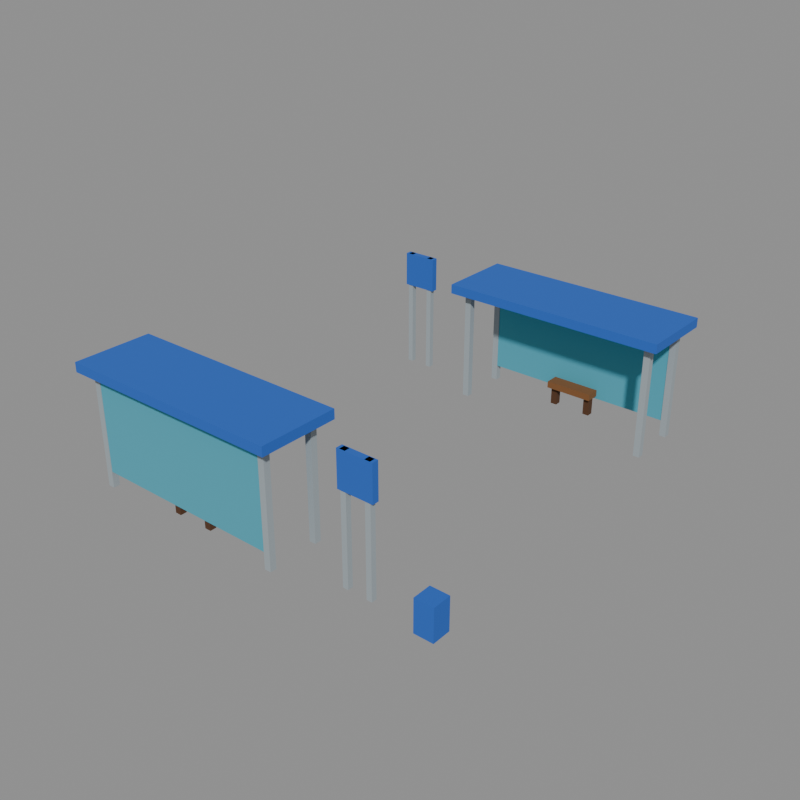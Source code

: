 # Source: stop_bus_drive.blend  (saved by Blender 5.2.44; exported with 4.5.12 LTS)
import bpy
from mathutils import Matrix  # noqa: F401  (used for matrix-valued properties, if any)

bpy.ops.wm.read_factory_settings(use_empty=True)
scene = bpy.context.scene
scene.name = 'model'

# ---- collections
col_default = bpy.data.collections.new('default'); scene.collection.children.link(col_default)
col_reference = bpy.data.collections.new('reference'); scene.collection.children.link(col_reference)

# ---- materials (node trees are filled in below, after node groups)
mat_steel_light = bpy.data.materials.new('steel_light')
mat_steel_light.diffuse_color = (0.3424, 0.3931, 0.42, 1.0)
mat_cc1 = bpy.data.materials.new('cc1')
mat_cc1.diffuse_color = (0.01961, 0.1193, 0.5225, 1.0)
mat_glass = bpy.data.materials.new('glass')
mat_glass.diffuse_color = (0.07324, 0.3801, 0.4919, 1.0)
mat_wood = bpy.data.materials.new('wood')
mat_wood.diffuse_color = (0.214, 0.08898, 0.02721, 1.0)
mat_wood_dark = bpy.data.materials.new('wood_dark')
mat_wood_dark.diffuse_color = (0.08898, 0.03631, 0.01341, 1.0)

# ---- material node trees
mat_steel_light.use_nodes = True; mat_steel_light.node_tree.nodes.clear()
_N = mat_steel_light.node_tree.nodes; _L = mat_steel_light.node_tree.links
n0 = _N.new('ShaderNodeBsdfPrincipled'); n0.name = 'Principled BSDF'; n0.location = (-200, 100)
n0.inputs[0].default_value = (0.3424, 0.3931, 0.42, 1.0)
n0.inputs[2].default_value = 1.0
n0.inputs[10].default_value = 0.005
n1 = _N.new('ShaderNodeOutputMaterial'); n1.name = 'Material Output'; n1.location = (200, 100)
_L.new(n0.outputs[0], n1.inputs[0])
n1.is_active_output = True
mat_cc1.use_nodes = True; mat_cc1.node_tree.nodes.clear()
_N = mat_cc1.node_tree.nodes; _L = mat_cc1.node_tree.links
n0 = _N.new('ShaderNodeBsdfPrincipled'); n0.name = 'Principled BSDF'; n0.location = (-200, 100)
n0.inputs[0].default_value = (0.01961, 0.1193, 0.5225, 1.0)
n0.inputs[2].default_value = 1.0
n0.inputs[10].default_value = 0.005
n1 = _N.new('ShaderNodeOutputMaterial'); n1.name = 'Material Output'; n1.location = (200, 100)
_L.new(n0.outputs[0], n1.inputs[0])
n1.is_active_output = True
mat_glass.use_nodes = True; mat_glass.node_tree.nodes.clear()
_N = mat_glass.node_tree.nodes; _L = mat_glass.node_tree.links
n0 = _N.new('ShaderNodeBsdfPrincipled'); n0.name = 'Principled BSDF'; n0.location = (-200, 100)
n0.inputs[0].default_value = (0.07324, 0.3801, 0.4919, 1.0)
n0.inputs[2].default_value = 1.0
n0.inputs[10].default_value = 0.005
n1 = _N.new('ShaderNodeOutputMaterial'); n1.name = 'Material Output'; n1.location = (200, 100)
_L.new(n0.outputs[0], n1.inputs[0])
n1.is_active_output = True
mat_wood.use_nodes = True; mat_wood.node_tree.nodes.clear()
_N = mat_wood.node_tree.nodes; _L = mat_wood.node_tree.links
n0 = _N.new('ShaderNodeBsdfPrincipled'); n0.name = 'Principled BSDF'; n0.location = (-200, 100)
n0.inputs[0].default_value = (0.214, 0.08898, 0.02721, 1.0)
n0.inputs[2].default_value = 1.0
n0.inputs[10].default_value = 0.005
n1 = _N.new('ShaderNodeOutputMaterial'); n1.name = 'Material Output'; n1.location = (200, 100)
_L.new(n0.outputs[0], n1.inputs[0])
n1.is_active_output = True
mat_wood_dark.use_nodes = True; mat_wood_dark.node_tree.nodes.clear()
_N = mat_wood_dark.node_tree.nodes; _L = mat_wood_dark.node_tree.links
n0 = _N.new('ShaderNodeBsdfPrincipled'); n0.name = 'Principled BSDF'; n0.location = (-200, 100)
n0.inputs[0].default_value = (0.08898, 0.03631, 0.01341, 1.0)
n0.inputs[2].default_value = 1.0
n0.inputs[10].default_value = 0.005
n1 = _N.new('ShaderNodeOutputMaterial'); n1.name = 'Material Output'; n1.location = (200, 100)
_L.new(n0.outputs[0], n1.inputs[0])
n1.is_active_output = True

# ---- meshes
me_stop_bus_drive_default = bpy.data.meshes.new('stop_bus_drive_default')
me_stop_bus_drive_default.from_pydata([(1.68, 0.48, 0.0), (1.92, 0.48, 0.0), (1.92, 0.72, 0.0), (1.68, 0.72, 0.0), (1.68, 0.48, 4.2), (1.92, 0.48, 4.2), (1.92, 0.72, 4.2), (1.68, 0.72, 4.2), (9.08, 0.48, 0.0), (9.32, 0.48, 0.0), (9.32, 0.72, 0.0), (9.08, 0.72, 0.0), (9.08, 0.48, 4.2), (9.32, 0.48, 4.2), (9.32, 0.72, 4.2), (9.08, 0.72, 4.2), (9.08, 2.38, 0.0), (9.32, 2.38, 0.0), (9.32, 2.62, 0.0), (9.08, 2.62, 0.0), (9.08, 2.38, 4.2), (9.32, 2.38, 4.2), (9.32, 2.62, 4.2), (9.08, 2.62, 4.2), (1.68, 2.38, 0.0), (1.92, 2.38, 0.0), (1.92, 2.62, 0.0), (1.68, 2.62, 0.0), (1.68, 2.38, 4.2), (1.92, 2.38, 4.2), (1.92, 2.62, 4.2), (1.68, 2.62, 4.2), (1.3, 0.1, 4.2), (9.7, 0.1, 4.2), (9.7, 3.0, 4.2), (1.3, 3.0, 4.2), (1.3, 0.1, 4.55), (9.7, 0.1, 4.55), (9.7, 3.0, 4.55), (1.3, 3.0, 4.55), (1.8, 0.5, 0.6), (9.2, 0.5, 0.6), (9.2, 0.7, 0.6), (1.8, 0.7, 0.6), (1.8, 0.5, 3.9), (9.2, 0.5, 3.9), (9.2, 0.7, 3.9), (1.8, 0.7, 3.9), (4.6, 0.625, 0.7), (6.4, 0.625, 0.7), (6.4, 1.225, 0.7), (4.6, 1.225, 0.7), (4.6, 0.625, 0.95), (6.4, 0.625, 0.95), (6.4, 1.225, 0.95), (4.6, 1.225, 0.95), (4.68, 0.805, 0.0), (4.92, 0.805, 0.0), (4.92, 1.045, 0.0), (4.68, 1.045, 0.0), (4.68, 0.805, 0.7), (4.92, 0.805, 0.7), (4.92, 1.045, 0.7), (4.68, 1.045, 0.7), (6.08, 0.805, 0.0), (6.32, 0.805, 0.0), (6.32, 1.045, 0.0), (6.08, 1.045, 0.0), (6.08, 0.805, 0.7), (6.32, 0.805, 0.7), (6.32, 1.045, 0.7), (6.08, 1.045, 0.7), (6.68, 13.38, 0.0), (6.92, 13.38, 0.0), (6.92, 13.62, 0.0), (6.68, 13.62, 0.0), (6.68, 13.38, 4.2), (6.92, 13.38, 4.2), (6.92, 13.62, 4.2), (6.68, 13.62, 4.2), (14.08, 13.38, 0.0), (14.32, 13.38, 0.0), (14.32, 13.62, 0.0), (14.08, 13.62, 0.0), (14.08, 13.38, 4.2), (14.32, 13.38, 4.2), (14.32, 13.62, 4.2), (14.08, 13.62, 4.2), (14.08, 15.28, 0.0), (14.32, 15.28, 0.0), (14.32, 15.52, 0.0), (14.08, 15.52, 0.0), (14.08, 15.28, 4.2), (14.32, 15.28, 4.2), (14.32, 15.52, 4.2), (14.08, 15.52, 4.2), (6.68, 15.28, 0.0), (6.92, 15.28, 0.0), (6.92, 15.52, 0.0), (6.68, 15.52, 0.0), (6.68, 15.28, 4.2), (6.92, 15.28, 4.2), (6.92, 15.52, 4.2), (6.68, 15.52, 4.2), (6.3, 13.0, 4.2), (14.7, 13.0, 4.2), (14.7, 15.9, 4.2), (6.3, 15.9, 4.2), (6.3, 13.0, 4.55), (14.7, 13.0, 4.55), (14.7, 15.9, 4.55), (6.3, 15.9, 4.55), (6.8, 15.3, 0.6), (14.2, 15.3, 0.6), (14.2, 15.5, 0.6), (6.8, 15.5, 0.6), (6.8, 15.3, 3.9), (14.2, 15.3, 3.9), (14.2, 15.5, 3.9), (6.8, 15.5, 3.9), (9.6, 14.77, 0.7), (11.4, 14.77, 0.7), (11.4, 15.38, 0.7), (9.6, 15.38, 0.7), (9.6, 14.77, 0.95), (11.4, 14.77, 0.95), (11.4, 15.38, 0.95), (9.6, 15.38, 0.95), (9.68, 14.95, 0.0), (9.92, 14.95, 0.0), (9.92, 15.19, 0.0), (9.68, 15.19, 0.0), (9.68, 14.95, 0.7), (9.92, 14.95, 0.7), (9.92, 15.19, 0.7), (9.68, 15.19, 0.7), (11.08, 14.95, 0.0), (11.32, 14.95, 0.0), (11.32, 15.19, 0.0), (11.08, 15.19, 0.0), (11.08, 14.95, 0.7), (11.32, 14.95, 0.7), (11.32, 15.19, 0.7), (11.08, 15.19, 0.7), (11.45, 1.3, 0.0), (11.65, 1.3, 0.0), (11.65, 1.5, 0.0), (11.45, 1.5, 0.0), (11.45, 1.3, 4.6), (11.65, 1.3, 4.6), (11.65, 1.5, 4.6), (11.45, 1.5, 4.6), (12.35, 1.3, 0.0), (12.55, 1.3, 0.0), (12.55, 1.5, 0.0), (12.35, 1.5, 0.0), (12.35, 1.3, 4.6), (12.55, 1.3, 4.6), (12.55, 1.5, 4.6), (12.35, 1.5, 4.6), (11.35, 1.28, 3.3), (12.65, 1.28, 3.3), (12.65, 1.52, 3.3), (11.35, 1.52, 3.3), (11.35, 1.28, 4.6), (12.65, 1.28, 4.6), (12.65, 1.52, 4.6), (11.35, 1.52, 4.6), (3.05, 14.5, 0.0), (3.25, 14.5, 0.0), (3.25, 14.7, 0.0), (3.05, 14.7, 0.0), (3.05, 14.5, 4.6), (3.25, 14.5, 4.6), (3.25, 14.7, 4.6), (3.05, 14.7, 4.6), (3.95, 14.5, 0.0), (4.15, 14.5, 0.0), (4.15, 14.7, 0.0), (3.95, 14.7, 0.0), (3.95, 14.5, 4.6), (4.15, 14.5, 4.6), (4.15, 14.7, 4.6), (3.95, 14.7, 4.6), (2.95, 14.48, 3.3), (4.25, 14.48, 3.3), (4.25, 14.72, 3.3), (2.95, 14.72, 3.3), (2.95, 14.48, 4.6), (4.25, 14.48, 4.6), (4.25, 14.72, 4.6), (2.95, 14.72, 4.6), (14.3, 1.0, 0.0), (15.0, 1.0, 0.0), (15.0, 1.7, 0.0), (14.3, 1.7, 0.0), (14.3, 1.0, 1.2), (15.0, 1.0, 1.2), (15.0, 1.7, 1.2), (14.3, 1.7, 1.2)], [], [(4, 5, 6, 7), (0, 1, 5, 4), (1, 2, 6, 5), (2, 3, 7, 6), (3, 0, 4, 7), (12, 13, 14, 15), (8, 9, 13, 12), (9, 10, 14, 13), (10, 11, 15, 14), (11, 8, 12, 15), (20, 21, 22, 23), (16, 17, 21, 20), (17, 18, 22, 21), (18, 19, 23, 22), (19, 16, 20, 23), (28, 29, 30, 31), (24, 25, 29, 28), (25, 26, 30, 29), (26, 27, 31, 30), (27, 24, 28, 31), (36, 37, 38, 39), (32, 33, 37, 36), (33, 34, 38, 37), (34, 35, 39, 38), (35, 32, 36, 39), (44, 45, 46, 47), (40, 41, 45, 44), (41, 42, 46, 45), (42, 43, 47, 46), (43, 40, 44, 47), (52, 53, 54, 55), (48, 49, 53, 52), (49, 50, 54, 53), (50, 51, 55, 54), (51, 48, 52, 55), (60, 61, 62, 63), (56, 57, 61, 60), (57, 58, 62, 61), (58, 59, 63, 62), (59, 56, 60, 63), (68, 69, 70, 71), (64, 65, 69, 68), (65, 66, 70, 69), (66, 67, 71, 70), (67, 64, 68, 71), (76, 77, 78, 79), (72, 73, 77, 76), (73, 74, 78, 77), (74, 75, 79, 78), (75, 72, 76, 79), (84, 85, 86, 87), (80, 81, 85, 84), (81, 82, 86, 85), (82, 83, 87, 86), (83, 80, 84, 87), (92, 93, 94, 95), (88, 89, 93, 92), (89, 90, 94, 93), (90, 91, 95, 94), (91, 88, 92, 95), (100, 101, 102, 103), (96, 97, 101, 100), (97, 98, 102, 101), (98, 99, 103, 102), (99, 96, 100, 103), (108, 109, 110, 111), (104, 105, 109, 108), (105, 106, 110, 109), (106, 107, 111, 110), (107, 104, 108, 111), (116, 117, 118, 119), (112, 113, 117, 116), (113, 114, 118, 117), (114, 115, 119, 118), (115, 112, 116, 119), (124, 125, 126, 127), (120, 121, 125, 124), (121, 122, 126, 125), (122, 123, 127, 126), (123, 120, 124, 127), (132, 133, 134, 135), (128, 129, 133, 132), (129, 130, 134, 133), (130, 131, 135, 134), (131, 128, 132, 135), (140, 141, 142, 143), (136, 137, 141, 140), (137, 138, 142, 141), (138, 139, 143, 142), (139, 136, 140, 143), (148, 149, 150, 151), (144, 145, 149, 148), (145, 146, 150, 149), (146, 147, 151, 150), (147, 144, 148, 151), (156, 157, 158, 159), (152, 153, 157, 156), (153, 154, 158, 157), (154, 155, 159, 158), (155, 152, 156, 159), (164, 165, 166, 167), (160, 161, 165, 164), (161, 162, 166, 165), (162, 163, 167, 166), (163, 160, 164, 167), (172, 173, 174, 175), (168, 169, 173, 172), (169, 170, 174, 173), (170, 171, 175, 174), (171, 168, 172, 175), (180, 181, 182, 183), (176, 177, 181, 180), (177, 178, 182, 181), (178, 179, 183, 182), (179, 176, 180, 183), (188, 189, 190, 191), (184, 185, 189, 188), (185, 186, 190, 189), (186, 187, 191, 190), (187, 184, 188, 191), (196, 197, 198, 199), (192, 193, 197, 196), (193, 194, 198, 197), (194, 195, 199, 198), (195, 192, 196, 199)])
me_stop_bus_drive_default.polygons.foreach_set('material_index', [0, 0, 0, 0, 0, 0, 0, 0, 0, 0, 0, 0, 0, 0, 0, 0, 0, 0, 0, 0, 1, 1, 1, 1, 1, 2, 2, 2, 2, 2, 3, 3, 3, 3, 3, 4, 4, 4, 4, 4, 4, 4, 4, 4, 4, 0, 0, 0, 0, 0, 0, 0, 0, 0, 0, 0, 0, 0, 0, 0, 0, 0, 0, 0, 0, 1, 1, 1, 1, 1, 2, 2, 2, 2, 2, 3, 3, 3, 3, 3, 4, 4, 4, 4, 4, 4, 4, 4, 4, 4, 0, 0, 0, 0, 0, 0, 0, 0, 0, 0, 1, 1, 1, 1, 1, 0, 0, 0, 0, 0, 0, 0, 0, 0, 0, 1, 1, 1, 1, 1, 1, 1, 1, 1, 1])
me_stop_bus_drive_default.materials.append(mat_steel_light)
me_stop_bus_drive_default.materials.append(mat_cc1)
me_stop_bus_drive_default.materials.append(mat_glass)
me_stop_bus_drive_default.materials.append(mat_wood)
me_stop_bus_drive_default.materials.append(mat_wood_dark)
me_stop_bus_drive_default.update()
me_footprint = bpy.data.meshes.new('footprint')
me_footprint.from_pydata([(0.0, 0.0, 0.0), (16.0, 0.0, 0.0), (16.0, 16.0, 0.0), (0.0, 16.0, 0.0)], [(0, 1), (1, 2), (2, 3), (3, 0)], [])
me_footprint.update()

# ---- objects
ob_stop_bus_drive_default = bpy.data.objects.new('stop_bus_drive_default', me_stop_bus_drive_default)
ob_footprint = bpy.data.objects.new('footprint', me_footprint)
ob_tile_0_0 = bpy.data.objects.new('tile_0_0', None)
ob_reference_image = bpy.data.objects.new('reference_image', None)

# ---- transforms, parenting, visibility, modifiers, constraints
ob_stop_bus_drive_default.location = (0.0, 0.0, 0.0)
ob_footprint.location = (0.0, 0.0, 0.0)
ob_tile_0_0.location = (0.0, 0.0, 0.0)
ob_reference_image.location = (60.0, -60.0, 20.0)
ob_reference_image.rotation_euler = (1.047, 0.0, 2.356)
ob_reference_image.empty_display_type = 'IMAGE'
ob_reference_image.empty_display_size = 40.0

# ---- collection membership
col_default.objects.link(ob_stop_bus_drive_default)
col_reference.objects.link(ob_footprint)
col_reference.objects.link(ob_tile_0_0)
col_reference.objects.link(ob_reference_image)

# ---- scene / render settings (as saved in the file)
scene.frame_start = 1; scene.frame_end = 250; scene.frame_set(1)
scene.render.engine = 'BLENDER_WORKBENCH'
scene.render.resolution_x = 512
scene.render.resolution_y = 512
scene.render.film_transparent = True
scene.render.bake_bias = 0.0
scene.render.bake_samples = 0
scene.render.compositor_device = 'GPU'
scene.eevee.use_volume_custom_range = False
scene.eevee.fast_gi_thickness_near = 0.1
scene.eevee.fast_gi_thickness_far = 0.0
scene.eevee.ray_tracing_options.screen_trace_thickness = 0.1
bpy.context.view_layer.update()

# ---- added for rendering (the .blend has no active camera and no usable light): camera, sun + grey world if the file has none
cam_auto = bpy.data.cameras.new('AutoCamera')
cam_auto.lens = 50.0
cam_auto.sensor_width = 36.0
cam_auto.clip_end = 1000.0
ob_auto_camera = bpy.data.objects.new('AutoCamera', cam_auto)
scene.collection.objects.link(ob_auto_camera)
ob_auto_camera.location = (29.3637, -17.6364, 19.3909)
ob_auto_camera.rotation_euler = (1.09748, -7.21219e-08, 0.694738)
scene.camera = ob_auto_camera
light_auto_sun = bpy.data.lights.new('AutoSun', 'SUN')
light_auto_sun.energy = 3.0
light_auto_sun.angle = 0.0523599
ob_auto_sun = bpy.data.objects.new('AutoSun', light_auto_sun)
scene.collection.objects.link(ob_auto_sun)
ob_auto_sun.rotation_euler = (0.872665, 0.174533, 0.523599)
if scene.world is None:
    world_auto = bpy.data.worlds.new('AutoWorld')
    world_auto.color = (0.3, 0.3, 0.3)
    scene.world = world_auto
bpy.context.view_layer.update()
